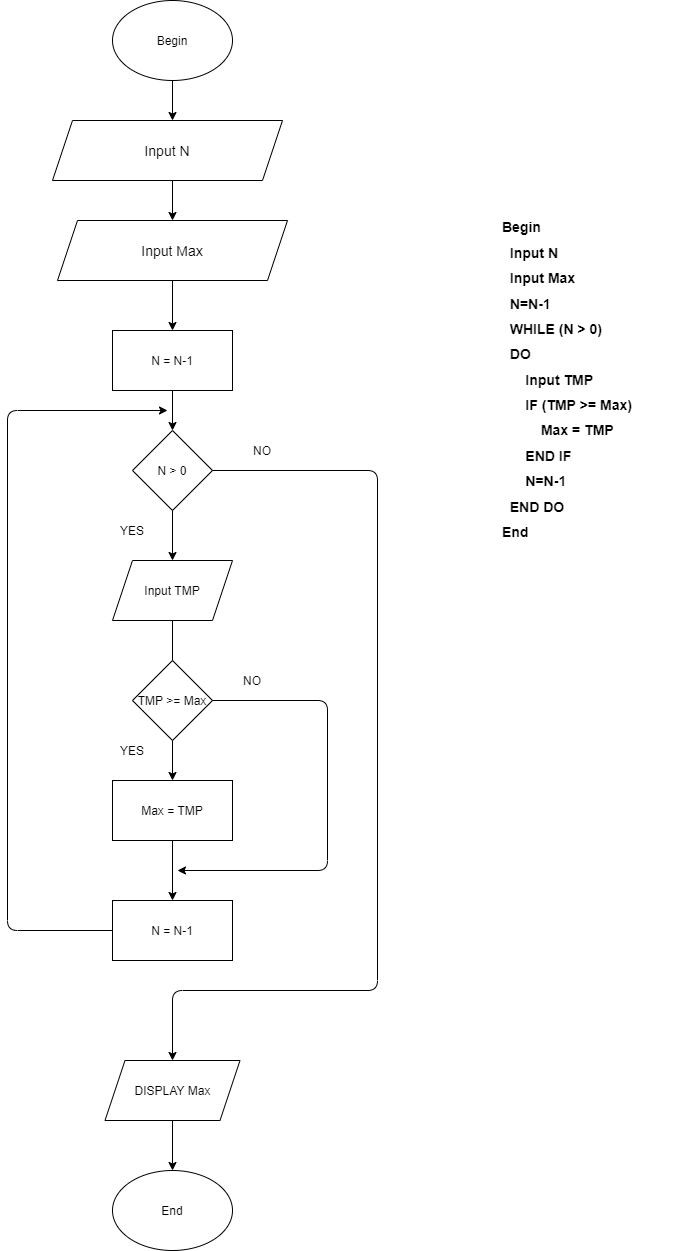

The diagram above was exported from draw.io. Its source (the exported page's mxGraphModel, read from the mxfile embedded in the PNG):
<mxGraphModel dx="868" dy="433" grid="1" gridSize="10" guides="1" tooltips="1" connect="1" arrows="1" fold="1" page="1" pageScale="1" pageWidth="827" pageHeight="1169" math="0" shadow="0">
  <root>
    <mxCell id="0" />
    <mxCell id="1" parent="0" />
    <mxCell id="DioJ_zt5DZCLorPEzC9D-17" value="" style="endArrow=classic;html=1;exitX=0.5;exitY=1;exitDx=0;exitDy=0;" edge="1" parent="1">
      <mxGeometry width="50" height="50" relative="1" as="geometry">
        <mxPoint x="395" y="330" as="sourcePoint" />
        <mxPoint x="395" y="370" as="targetPoint" />
      </mxGeometry>
    </mxCell>
    <mxCell id="DioJ_zt5DZCLorPEzC9D-18" value="&lt;font style=&quot;font-size: 14px&quot;&gt;Input N&lt;/font&gt;" style="shape=parallelogram;perimeter=parallelogramPerimeter;whiteSpace=wrap;html=1;fixedSize=1;" vertex="1" parent="1">
      <mxGeometry x="275" y="370" width="230" height="60" as="geometry" />
    </mxCell>
    <mxCell id="DioJ_zt5DZCLorPEzC9D-19" value="" style="endArrow=classic;html=1;" edge="1" parent="1">
      <mxGeometry width="50" height="50" relative="1" as="geometry">
        <mxPoint x="395" y="430" as="sourcePoint" />
        <mxPoint x="395" y="470" as="targetPoint" />
      </mxGeometry>
    </mxCell>
    <mxCell id="DioJ_zt5DZCLorPEzC9D-20" value="Input TMP" style="shape=parallelogram;perimeter=parallelogramPerimeter;whiteSpace=wrap;html=1;fixedSize=1;" vertex="1" parent="1">
      <mxGeometry x="335" y="810" width="120" height="60" as="geometry" />
    </mxCell>
    <mxCell id="DioJ_zt5DZCLorPEzC9D-21" value="End" style="ellipse;whiteSpace=wrap;html=1;" vertex="1" parent="1">
      <mxGeometry x="335" y="1420" width="120" height="80" as="geometry" />
    </mxCell>
    <mxCell id="DioJ_zt5DZCLorPEzC9D-23" value="&lt;span style=&quot;font-size: 14px&quot;&gt;Input Max&lt;/span&gt;" style="shape=parallelogram;perimeter=parallelogramPerimeter;whiteSpace=wrap;html=1;fixedSize=1;" vertex="1" parent="1">
      <mxGeometry x="280" y="470" width="230" height="60" as="geometry" />
    </mxCell>
    <mxCell id="DioJ_zt5DZCLorPEzC9D-24" value="N &amp;gt; 0" style="rhombus;whiteSpace=wrap;html=1;" vertex="1" parent="1">
      <mxGeometry x="355" y="680" width="80" height="80" as="geometry" />
    </mxCell>
    <mxCell id="DioJ_zt5DZCLorPEzC9D-26" value="YES" style="text;html=1;strokeColor=none;fillColor=none;align=center;verticalAlign=middle;whiteSpace=wrap;rounded=0;" vertex="1" parent="1">
      <mxGeometry x="335" y="770" width="40" height="20" as="geometry" />
    </mxCell>
    <mxCell id="DioJ_zt5DZCLorPEzC9D-27" value="" style="endArrow=classic;html=1;exitX=1;exitY=0.5;exitDx=0;exitDy=0;entryX=0.5;entryY=0;entryDx=0;entryDy=0;" edge="1" parent="1" source="DioJ_zt5DZCLorPEzC9D-24" target="DioJ_zt5DZCLorPEzC9D-28">
      <mxGeometry width="50" height="50" relative="1" as="geometry">
        <mxPoint x="475" y="860" as="sourcePoint" />
        <mxPoint x="440" y="1300" as="targetPoint" />
        <Array as="points">
          <mxPoint x="600" y="720" />
          <mxPoint x="600" y="1240" />
          <mxPoint x="395" y="1240" />
        </Array>
      </mxGeometry>
    </mxCell>
    <mxCell id="DioJ_zt5DZCLorPEzC9D-28" value="DISPLAY Max" style="shape=parallelogram;perimeter=parallelogramPerimeter;whiteSpace=wrap;html=1;fixedSize=1;" vertex="1" parent="1">
      <mxGeometry x="327.5" y="1310" width="135" height="60" as="geometry" />
    </mxCell>
    <mxCell id="DioJ_zt5DZCLorPEzC9D-29" value="NO" style="text;html=1;strokeColor=none;fillColor=none;align=center;verticalAlign=middle;whiteSpace=wrap;rounded=0;" vertex="1" parent="1">
      <mxGeometry x="465" y="690" width="40" height="20" as="geometry" />
    </mxCell>
    <mxCell id="DioJ_zt5DZCLorPEzC9D-32" value="Begin" style="ellipse;whiteSpace=wrap;html=1;" vertex="1" parent="1">
      <mxGeometry x="335" y="250" width="120" height="80" as="geometry" />
    </mxCell>
    <mxCell id="DioJ_zt5DZCLorPEzC9D-33" value="" style="endArrow=classic;html=1;exitX=0.5;exitY=1;exitDx=0;exitDy=0;entryX=0.5;entryY=0;entryDx=0;entryDy=0;" edge="1" parent="1" source="DioJ_zt5DZCLorPEzC9D-24" target="DioJ_zt5DZCLorPEzC9D-20">
      <mxGeometry width="50" height="50" relative="1" as="geometry">
        <mxPoint x="290" y="810" as="sourcePoint" />
        <mxPoint x="340" y="760" as="targetPoint" />
      </mxGeometry>
    </mxCell>
    <mxCell id="DioJ_zt5DZCLorPEzC9D-36" value="" style="endArrow=classic;html=1;exitX=0.5;exitY=1;exitDx=0;exitDy=0;" edge="1" parent="1" source="DioJ_zt5DZCLorPEzC9D-20">
      <mxGeometry width="50" height="50" relative="1" as="geometry">
        <mxPoint x="190" y="950" as="sourcePoint" />
        <mxPoint x="395" y="950" as="targetPoint" />
      </mxGeometry>
    </mxCell>
    <mxCell id="DioJ_zt5DZCLorPEzC9D-41" value="TMP &amp;gt;= Max" style="rhombus;whiteSpace=wrap;html=1;" vertex="1" parent="1">
      <mxGeometry x="355" y="910" width="80" height="80" as="geometry" />
    </mxCell>
    <mxCell id="DioJ_zt5DZCLorPEzC9D-42" value="YES" style="text;html=1;strokeColor=none;fillColor=none;align=center;verticalAlign=middle;whiteSpace=wrap;rounded=0;" vertex="1" parent="1">
      <mxGeometry x="335" y="990" width="40" height="20" as="geometry" />
    </mxCell>
    <mxCell id="DioJ_zt5DZCLorPEzC9D-45" value="NO" style="text;html=1;strokeColor=none;fillColor=none;align=center;verticalAlign=middle;whiteSpace=wrap;rounded=0;" vertex="1" parent="1">
      <mxGeometry x="455" y="920" width="40" height="20" as="geometry" />
    </mxCell>
    <mxCell id="DioJ_zt5DZCLorPEzC9D-56" value="&lt;span&gt;N = N-1&lt;/span&gt;" style="rounded=0;whiteSpace=wrap;html=1;" vertex="1" parent="1">
      <mxGeometry x="335" y="580" width="120" height="60" as="geometry" />
    </mxCell>
    <mxCell id="DioJ_zt5DZCLorPEzC9D-57" value="" style="endArrow=classic;html=1;exitX=0.5;exitY=1;exitDx=0;exitDy=0;entryX=0.5;entryY=0;entryDx=0;entryDy=0;" edge="1" parent="1" source="DioJ_zt5DZCLorPEzC9D-23" target="DioJ_zt5DZCLorPEzC9D-56">
      <mxGeometry width="50" height="50" relative="1" as="geometry">
        <mxPoint x="190" y="600" as="sourcePoint" />
        <mxPoint x="240" y="550" as="targetPoint" />
      </mxGeometry>
    </mxCell>
    <mxCell id="DioJ_zt5DZCLorPEzC9D-58" value="" style="endArrow=classic;html=1;exitX=0.5;exitY=1;exitDx=0;exitDy=0;entryX=0.5;entryY=0;entryDx=0;entryDy=0;" edge="1" parent="1" source="DioJ_zt5DZCLorPEzC9D-56" target="DioJ_zt5DZCLorPEzC9D-24">
      <mxGeometry width="50" height="50" relative="1" as="geometry">
        <mxPoint x="160" y="730" as="sourcePoint" />
        <mxPoint x="210" y="680" as="targetPoint" />
      </mxGeometry>
    </mxCell>
    <mxCell id="DioJ_zt5DZCLorPEzC9D-59" value="" style="endArrow=classic;html=1;exitX=0.5;exitY=1;exitDx=0;exitDy=0;entryX=0.5;entryY=0;entryDx=0;entryDy=0;" edge="1" parent="1" source="DioJ_zt5DZCLorPEzC9D-41" target="DioJ_zt5DZCLorPEzC9D-61">
      <mxGeometry width="50" height="50" relative="1" as="geometry">
        <mxPoint x="260" y="1120" as="sourcePoint" />
        <mxPoint x="440" y="1020" as="targetPoint" />
      </mxGeometry>
    </mxCell>
    <mxCell id="DioJ_zt5DZCLorPEzC9D-60" value="" style="endArrow=classic;html=1;exitX=1;exitY=0.5;exitDx=0;exitDy=0;" edge="1" parent="1" source="DioJ_zt5DZCLorPEzC9D-41">
      <mxGeometry width="50" height="50" relative="1" as="geometry">
        <mxPoint x="490" y="1090" as="sourcePoint" />
        <mxPoint x="400" y="1120" as="targetPoint" />
        <Array as="points">
          <mxPoint x="550" y="950" />
          <mxPoint x="550" y="1120" />
        </Array>
      </mxGeometry>
    </mxCell>
    <mxCell id="DioJ_zt5DZCLorPEzC9D-61" value="&lt;span&gt;Max = TMP&lt;/span&gt;" style="rounded=0;whiteSpace=wrap;html=1;" vertex="1" parent="1">
      <mxGeometry x="335" y="1030" width="120" height="60" as="geometry" />
    </mxCell>
    <mxCell id="DioJ_zt5DZCLorPEzC9D-62" value="" style="endArrow=classic;html=1;entryX=0.5;entryY=0;entryDx=0;entryDy=0;exitX=0.5;exitY=1;exitDx=0;exitDy=0;" edge="1" parent="1" source="DioJ_zt5DZCLorPEzC9D-61">
      <mxGeometry width="50" height="50" relative="1" as="geometry">
        <mxPoint x="450" y="1140" as="sourcePoint" />
        <mxPoint x="395" y="1150" as="targetPoint" />
      </mxGeometry>
    </mxCell>
    <mxCell id="DioJ_zt5DZCLorPEzC9D-64" value="" style="endArrow=classic;html=1;exitX=0;exitY=0.5;exitDx=0;exitDy=0;" edge="1" parent="1" source="DioJ_zt5DZCLorPEzC9D-68">
      <mxGeometry width="50" height="50" relative="1" as="geometry">
        <mxPoint x="320" y="1200" as="sourcePoint" />
        <mxPoint x="390" y="660" as="targetPoint" />
        <Array as="points">
          <mxPoint x="230" y="1180" />
          <mxPoint x="230" y="660" />
        </Array>
      </mxGeometry>
    </mxCell>
    <mxCell id="DioJ_zt5DZCLorPEzC9D-65" value="" style="endArrow=classic;html=1;exitX=0.5;exitY=1;exitDx=0;exitDy=0;entryX=0.5;entryY=0;entryDx=0;entryDy=0;" edge="1" parent="1" source="DioJ_zt5DZCLorPEzC9D-28" target="DioJ_zt5DZCLorPEzC9D-21">
      <mxGeometry width="50" height="50" relative="1" as="geometry">
        <mxPoint x="200" y="1450" as="sourcePoint" />
        <mxPoint x="250" y="1400" as="targetPoint" />
      </mxGeometry>
    </mxCell>
    <mxCell id="DioJ_zt5DZCLorPEzC9D-66" value="&lt;h1 style=&quot;font-size: 14px&quot;&gt;&lt;font style=&quot;font-size: 14px&quot;&gt;Begin&lt;/font&gt;&lt;/h1&gt;&lt;h1 style=&quot;font-size: 14px&quot;&gt;&lt;font style=&quot;font-size: 14px&quot;&gt;&amp;nbsp; Input N&lt;/font&gt;&lt;/h1&gt;&lt;h1 style=&quot;font-size: 14px&quot;&gt;&lt;font style=&quot;font-size: 14px&quot;&gt;&amp;nbsp; Input Max&lt;/font&gt;&lt;/h1&gt;&lt;h1 style=&quot;font-size: 14px&quot;&gt;&lt;font style=&quot;font-size: 14px&quot;&gt;&amp;nbsp; N=N-1&lt;/font&gt;&lt;/h1&gt;&lt;h1 style=&quot;font-size: 14px&quot;&gt;&lt;font style=&quot;font-size: 14px&quot;&gt;&amp;nbsp; WHILE (N &amp;gt; 0)&lt;/font&gt;&lt;/h1&gt;&lt;h1 style=&quot;font-size: 14px&quot;&gt;&lt;font style=&quot;font-size: 14px&quot;&gt;&amp;nbsp; DO&lt;/font&gt;&lt;/h1&gt;&lt;h1 style=&quot;font-size: 14px&quot;&gt;&lt;font style=&quot;font-size: 14px&quot;&gt;&amp;nbsp; &amp;nbsp; &amp;nbsp; Input TMP&lt;/font&gt;&lt;/h1&gt;&lt;h1 style=&quot;font-size: 14px&quot;&gt;&lt;font style=&quot;font-size: 14px&quot;&gt;&amp;nbsp; &amp;nbsp; &amp;nbsp; IF (TMP &amp;gt;= Max)&amp;nbsp; &amp;nbsp; &amp;nbsp; &amp;nbsp;&lt;/font&gt;&lt;/h1&gt;&lt;h1 style=&quot;font-size: 14px&quot;&gt;&lt;font style=&quot;font-size: 14px&quot;&gt;&amp;nbsp; &amp;nbsp; &amp;nbsp; &amp;nbsp; &amp;nbsp; Max = TMP&amp;nbsp; &amp;nbsp; &amp;nbsp; &amp;nbsp;&lt;/font&gt;&lt;/h1&gt;&lt;h1 style=&quot;font-size: 14px&quot;&gt;&lt;font style=&quot;font-size: 14px&quot;&gt;&amp;nbsp; &amp;nbsp; &amp;nbsp; END IF&lt;/font&gt;&lt;/h1&gt;&lt;h1 style=&quot;font-size: 14px&quot;&gt;&lt;font style=&quot;font-size: 14px&quot;&gt;&amp;nbsp; &amp;nbsp; &amp;nbsp; N=N-1&lt;/font&gt;&lt;/h1&gt;&lt;h1 style=&quot;font-size: 14px&quot;&gt;&lt;font style=&quot;font-size: 14px&quot;&gt;&amp;nbsp; END DO&lt;/font&gt;&lt;/h1&gt;&lt;h1 style=&quot;font-size: 14px&quot;&gt;&lt;font style=&quot;font-size: 14px&quot;&gt;End&lt;/font&gt;&lt;/h1&gt;" style="text;html=1;strokeColor=none;fillColor=none;spacing=5;spacingTop=-20;whiteSpace=wrap;overflow=hidden;rounded=0;" vertex="1" parent="1">
      <mxGeometry x="720" y="470" width="190" height="330" as="geometry" />
    </mxCell>
    <mxCell id="DioJ_zt5DZCLorPEzC9D-68" value="N = N-1" style="rounded=0;whiteSpace=wrap;html=1;" vertex="1" parent="1">
      <mxGeometry x="335" y="1150" width="120" height="60" as="geometry" />
    </mxCell>
  </root>
</mxGraphModel>